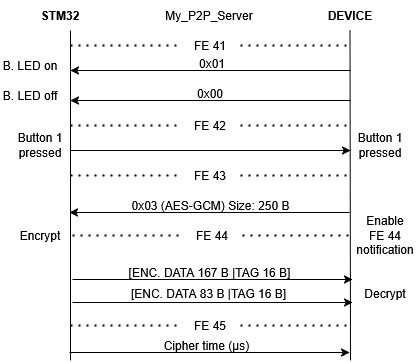

The diagram above was exported from draw.io. Its source (the exported page's mxGraphModel, read from the mxfile embedded in the PNG):
<mxGraphModel dx="1042" dy="563" grid="1" gridSize="10" guides="1" tooltips="1" connect="1" arrows="1" fold="1" page="1" pageScale="1" pageWidth="827" pageHeight="1169" math="0" shadow="0">
  <root>
    <mxCell id="0" />
    <mxCell id="1" parent="0" />
    <mxCell id="wkOFQSfXvq9IWxNTkOE--1" value="&lt;b&gt;STM32&lt;/b&gt;" style="text;html=1;align=center;verticalAlign=middle;whiteSpace=wrap;rounded=0;" parent="1" vertex="1">
      <mxGeometry x="240" y="80" width="60" height="30" as="geometry" />
    </mxCell>
    <mxCell id="wkOFQSfXvq9IWxNTkOE--2" value="&lt;b&gt;DEVICE&lt;/b&gt;" style="text;html=1;align=center;verticalAlign=middle;whiteSpace=wrap;rounded=0;" parent="1" vertex="1">
      <mxGeometry x="530" y="80" width="60" height="30" as="geometry" />
    </mxCell>
    <mxCell id="wkOFQSfXvq9IWxNTkOE--3" value="" style="endArrow=none;html=1;rounded=0;entryX=0.5;entryY=1;entryDx=0;entryDy=0;" parent="1" edge="1">
      <mxGeometry width="50" height="50" relative="1" as="geometry">
        <mxPoint x="280" y="440" as="sourcePoint" />
        <mxPoint x="280" y="110" as="targetPoint" />
      </mxGeometry>
    </mxCell>
    <mxCell id="wkOFQSfXvq9IWxNTkOE--4" value="" style="endArrow=none;html=1;rounded=0;entryX=0.5;entryY=1;entryDx=0;entryDy=0;" parent="1" edge="1">
      <mxGeometry width="50" height="50" relative="1" as="geometry">
        <mxPoint x="560" y="440" as="sourcePoint" />
        <mxPoint x="559.5" y="110" as="targetPoint" />
      </mxGeometry>
    </mxCell>
    <mxCell id="wkOFQSfXvq9IWxNTkOE--6" value="" style="endArrow=classic;html=1;rounded=0;" parent="1" edge="1">
      <mxGeometry width="50" height="50" relative="1" as="geometry">
        <mxPoint x="560" y="150" as="sourcePoint" />
        <mxPoint x="280" y="150" as="targetPoint" />
      </mxGeometry>
    </mxCell>
    <mxCell id="wkOFQSfXvq9IWxNTkOE--7" value="" style="endArrow=none;dashed=1;html=1;dashPattern=1 3;strokeWidth=2;rounded=0;" parent="1" source="wkOFQSfXvq9IWxNTkOE--8" edge="1">
      <mxGeometry width="50" height="50" relative="1" as="geometry">
        <mxPoint x="290" y="130" as="sourcePoint" />
        <mxPoint x="560" y="125" as="targetPoint" />
      </mxGeometry>
    </mxCell>
    <mxCell id="wkOFQSfXvq9IWxNTkOE--12" value="" style="endArrow=none;dashed=1;html=1;dashPattern=1 3;strokeWidth=2;rounded=0;" parent="1" target="wkOFQSfXvq9IWxNTkOE--8" edge="1">
      <mxGeometry width="50" height="50" relative="1" as="geometry">
        <mxPoint x="280" y="125" as="sourcePoint" />
        <mxPoint x="560" y="130" as="targetPoint" />
      </mxGeometry>
    </mxCell>
    <mxCell id="wkOFQSfXvq9IWxNTkOE--8" value="FE 41" style="text;html=1;align=center;verticalAlign=middle;whiteSpace=wrap;rounded=0;" parent="1" vertex="1">
      <mxGeometry x="390" y="110" width="60" height="30" as="geometry" />
    </mxCell>
    <mxCell id="wkOFQSfXvq9IWxNTkOE--13" value="0x01" style="text;html=1;align=center;verticalAlign=middle;whiteSpace=wrap;rounded=0;" parent="1" vertex="1">
      <mxGeometry x="392" y="128" width="60" height="30" as="geometry" />
    </mxCell>
    <mxCell id="wkOFQSfXvq9IWxNTkOE--14" value="B. LED on" style="text;html=1;align=center;verticalAlign=middle;whiteSpace=wrap;rounded=0;" parent="1" vertex="1">
      <mxGeometry x="210" y="130" width="60" height="30" as="geometry" />
    </mxCell>
    <mxCell id="wkOFQSfXvq9IWxNTkOE--18" value="" style="endArrow=classic;html=1;rounded=0;" parent="1" edge="1">
      <mxGeometry width="50" height="50" relative="1" as="geometry">
        <mxPoint x="560" y="180" as="sourcePoint" />
        <mxPoint x="280" y="180" as="targetPoint" />
      </mxGeometry>
    </mxCell>
    <mxCell id="wkOFQSfXvq9IWxNTkOE--19" value="0x00" style="text;html=1;align=center;verticalAlign=middle;whiteSpace=wrap;rounded=0;" parent="1" vertex="1">
      <mxGeometry x="390" y="158" width="60" height="30" as="geometry" />
    </mxCell>
    <mxCell id="wkOFQSfXvq9IWxNTkOE--20" value="B. LED off" style="text;html=1;align=center;verticalAlign=middle;whiteSpace=wrap;rounded=0;" parent="1" vertex="1">
      <mxGeometry x="210" y="160" width="60" height="30" as="geometry" />
    </mxCell>
    <mxCell id="wkOFQSfXvq9IWxNTkOE--23" value="" style="endArrow=none;dashed=1;html=1;dashPattern=1 3;strokeWidth=2;rounded=0;" parent="1" source="wkOFQSfXvq9IWxNTkOE--25" edge="1">
      <mxGeometry width="50" height="50" relative="1" as="geometry">
        <mxPoint x="290" y="210" as="sourcePoint" />
        <mxPoint x="560" y="205" as="targetPoint" />
      </mxGeometry>
    </mxCell>
    <mxCell id="wkOFQSfXvq9IWxNTkOE--24" value="" style="endArrow=none;dashed=1;html=1;dashPattern=1 3;strokeWidth=2;rounded=0;" parent="1" target="wkOFQSfXvq9IWxNTkOE--25" edge="1">
      <mxGeometry width="50" height="50" relative="1" as="geometry">
        <mxPoint x="280" y="205" as="sourcePoint" />
        <mxPoint x="560" y="210" as="targetPoint" />
      </mxGeometry>
    </mxCell>
    <mxCell id="wkOFQSfXvq9IWxNTkOE--25" value="FE 42" style="text;html=1;align=center;verticalAlign=middle;whiteSpace=wrap;rounded=0;" parent="1" vertex="1">
      <mxGeometry x="390" y="190" width="60" height="30" as="geometry" />
    </mxCell>
    <mxCell id="wkOFQSfXvq9IWxNTkOE--27" value="Button 1 pressed" style="text;html=1;align=center;verticalAlign=middle;whiteSpace=wrap;rounded=0;" parent="1" vertex="1">
      <mxGeometry x="220" y="210" width="60" height="30" as="geometry" />
    </mxCell>
    <mxCell id="wkOFQSfXvq9IWxNTkOE--28" value="" style="endArrow=classic;html=1;rounded=0;" parent="1" edge="1">
      <mxGeometry width="50" height="50" relative="1" as="geometry">
        <mxPoint x="280" y="230" as="sourcePoint" />
        <mxPoint x="560" y="230" as="targetPoint" />
      </mxGeometry>
    </mxCell>
    <mxCell id="wkOFQSfXvq9IWxNTkOE--29" value="Button 1 pressed" style="text;html=1;align=center;verticalAlign=middle;whiteSpace=wrap;rounded=0;" parent="1" vertex="1">
      <mxGeometry x="560" y="210" width="60" height="30" as="geometry" />
    </mxCell>
    <mxCell id="wkOFQSfXvq9IWxNTkOE--30" value="" style="endArrow=none;dashed=1;html=1;dashPattern=1 3;strokeWidth=2;rounded=0;" parent="1" source="wkOFQSfXvq9IWxNTkOE--32" edge="1">
      <mxGeometry width="50" height="50" relative="1" as="geometry">
        <mxPoint x="290" y="260" as="sourcePoint" />
        <mxPoint x="560" y="255" as="targetPoint" />
      </mxGeometry>
    </mxCell>
    <mxCell id="wkOFQSfXvq9IWxNTkOE--31" value="" style="endArrow=none;dashed=1;html=1;dashPattern=1 3;strokeWidth=2;rounded=0;" parent="1" target="wkOFQSfXvq9IWxNTkOE--32" edge="1">
      <mxGeometry width="50" height="50" relative="1" as="geometry">
        <mxPoint x="280" y="255" as="sourcePoint" />
        <mxPoint x="560" y="260" as="targetPoint" />
      </mxGeometry>
    </mxCell>
    <mxCell id="wkOFQSfXvq9IWxNTkOE--32" value="FE 43" style="text;html=1;align=center;verticalAlign=middle;whiteSpace=wrap;rounded=0;" parent="1" vertex="1">
      <mxGeometry x="390" y="240" width="60" height="30" as="geometry" />
    </mxCell>
    <mxCell id="wkOFQSfXvq9IWxNTkOE--33" value="My_P2P_Server" style="text;html=1;align=center;verticalAlign=middle;whiteSpace=wrap;rounded=0;" parent="1" vertex="1">
      <mxGeometry x="389" y="80" width="60" height="30" as="geometry" />
    </mxCell>
    <mxCell id="wkOFQSfXvq9IWxNTkOE--37" value="" style="endArrow=classic;html=1;rounded=0;" parent="1" edge="1">
      <mxGeometry width="50" height="50" relative="1" as="geometry">
        <mxPoint x="559" y="292" as="sourcePoint" />
        <mxPoint x="279" y="292" as="targetPoint" />
      </mxGeometry>
    </mxCell>
    <mxCell id="wkOFQSfXvq9IWxNTkOE--38" value="0x03 (AES-GCM) Size: 250 B" style="text;html=1;align=center;verticalAlign=middle;whiteSpace=wrap;rounded=0;" parent="1" vertex="1">
      <mxGeometry x="338.75" y="270" width="162.5" height="30" as="geometry" />
    </mxCell>
    <mxCell id="wkOFQSfXvq9IWxNTkOE--42" value="" style="endArrow=none;dashed=1;html=1;dashPattern=1 3;strokeWidth=2;rounded=0;" parent="1" source="wkOFQSfXvq9IWxNTkOE--44" edge="1">
      <mxGeometry width="50" height="50" relative="1" as="geometry">
        <mxPoint x="292" y="320" as="sourcePoint" />
        <mxPoint x="562" y="315" as="targetPoint" />
      </mxGeometry>
    </mxCell>
    <mxCell id="wkOFQSfXvq9IWxNTkOE--43" value="" style="endArrow=none;dashed=1;html=1;dashPattern=1 3;strokeWidth=2;rounded=0;" parent="1" target="wkOFQSfXvq9IWxNTkOE--44" edge="1">
      <mxGeometry width="50" height="50" relative="1" as="geometry">
        <mxPoint x="282" y="315" as="sourcePoint" />
        <mxPoint x="562" y="320" as="targetPoint" />
      </mxGeometry>
    </mxCell>
    <mxCell id="wkOFQSfXvq9IWxNTkOE--44" value="FE 44" style="text;html=1;align=center;verticalAlign=middle;whiteSpace=wrap;rounded=0;" parent="1" vertex="1">
      <mxGeometry x="392" y="300" width="60" height="30" as="geometry" />
    </mxCell>
    <mxCell id="wkOFQSfXvq9IWxNTkOE--45" value="Encrypt" style="text;html=1;align=center;verticalAlign=middle;whiteSpace=wrap;rounded=0;" parent="1" vertex="1">
      <mxGeometry x="220" y="300" width="60" height="30" as="geometry" />
    </mxCell>
    <mxCell id="wkOFQSfXvq9IWxNTkOE--47" value="" style="endArrow=classic;html=1;rounded=0;" parent="1" edge="1">
      <mxGeometry width="50" height="50" relative="1" as="geometry">
        <mxPoint x="282" y="359" as="sourcePoint" />
        <mxPoint x="562" y="359" as="targetPoint" />
      </mxGeometry>
    </mxCell>
    <mxCell id="wkOFQSfXvq9IWxNTkOE--48" value="[ENC. DATA 167 B |TAG 16 B]" style="text;html=1;align=center;verticalAlign=middle;whiteSpace=wrap;rounded=0;" parent="1" vertex="1">
      <mxGeometry x="335.38" y="337" width="169.25" height="30" as="geometry" />
    </mxCell>
    <mxCell id="wkOFQSfXvq9IWxNTkOE--50" value="Enable &lt;br&gt;FE 44 notification" style="text;html=1;align=center;verticalAlign=middle;whiteSpace=wrap;rounded=0;" parent="1" vertex="1">
      <mxGeometry x="560" y="300" width="70" height="30" as="geometry" />
    </mxCell>
    <mxCell id="wkOFQSfXvq9IWxNTkOE--51" value="" style="endArrow=classic;html=1;rounded=0;" parent="1" edge="1">
      <mxGeometry width="50" height="50" relative="1" as="geometry">
        <mxPoint x="282" y="382" as="sourcePoint" />
        <mxPoint x="562" y="382" as="targetPoint" />
      </mxGeometry>
    </mxCell>
    <mxCell id="wkOFQSfXvq9IWxNTkOE--52" value="[ENC. DATA 83 B |TAG 16 B]" style="text;html=1;align=center;verticalAlign=middle;whiteSpace=wrap;rounded=0;" parent="1" vertex="1">
      <mxGeometry x="333.38" y="358" width="171.25" height="30" as="geometry" />
    </mxCell>
    <mxCell id="wkOFQSfXvq9IWxNTkOE--53" value="Decrypt" style="text;html=1;align=center;verticalAlign=middle;whiteSpace=wrap;rounded=0;" parent="1" vertex="1">
      <mxGeometry x="565" y="358" width="60" height="30" as="geometry" />
    </mxCell>
    <mxCell id="5XMWp56iTNE0kgsNyImk-1" value="" style="endArrow=none;dashed=1;html=1;dashPattern=1 3;strokeWidth=2;rounded=0;" parent="1" source="5XMWp56iTNE0kgsNyImk-3" edge="1">
      <mxGeometry width="50" height="50" relative="1" as="geometry">
        <mxPoint x="290.01" y="410" as="sourcePoint" />
        <mxPoint x="560.01" y="405" as="targetPoint" />
      </mxGeometry>
    </mxCell>
    <mxCell id="5XMWp56iTNE0kgsNyImk-2" value="" style="endArrow=none;dashed=1;html=1;dashPattern=1 3;strokeWidth=2;rounded=0;" parent="1" target="5XMWp56iTNE0kgsNyImk-3" edge="1">
      <mxGeometry width="50" height="50" relative="1" as="geometry">
        <mxPoint x="280.01" y="405" as="sourcePoint" />
        <mxPoint x="560.01" y="410" as="targetPoint" />
      </mxGeometry>
    </mxCell>
    <mxCell id="5XMWp56iTNE0kgsNyImk-3" value="FE 45" style="text;html=1;align=center;verticalAlign=middle;whiteSpace=wrap;rounded=0;" parent="1" vertex="1">
      <mxGeometry x="390.01" y="390" width="60" height="30" as="geometry" />
    </mxCell>
    <mxCell id="5XMWp56iTNE0kgsNyImk-4" value="" style="endArrow=classic;html=1;rounded=0;" parent="1" edge="1">
      <mxGeometry width="50" height="50" relative="1" as="geometry">
        <mxPoint x="279.01" y="432" as="sourcePoint" />
        <mxPoint x="559.01" y="432" as="targetPoint" />
      </mxGeometry>
    </mxCell>
    <mxCell id="5XMWp56iTNE0kgsNyImk-5" value="Cipher time (µs)" style="text;html=1;align=center;verticalAlign=middle;whiteSpace=wrap;rounded=0;" parent="1" vertex="1">
      <mxGeometry x="332.39" y="410" width="169.25" height="30" as="geometry" />
    </mxCell>
  </root>
</mxGraphModel>